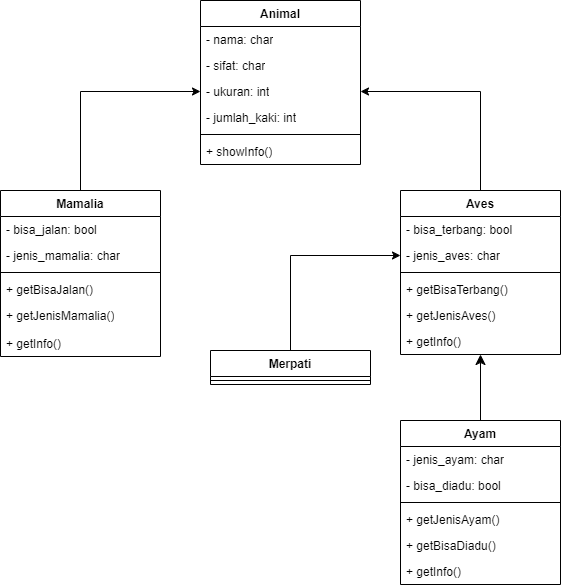

The diagram above was exported from draw.io. Its source (the exported page's mxGraphModel, read from the mxfile embedded in the PNG):
<mxGraphModel dx="1034" dy="456" grid="1" gridSize="10" guides="1" tooltips="1" connect="1" arrows="1" fold="1" page="1" pageScale="1" pageWidth="827" pageHeight="1169" math="0" shadow="0">
  <root>
    <mxCell id="WIyWlLk6GJQsqaUBKTNV-0" />
    <mxCell id="WIyWlLk6GJQsqaUBKTNV-1" parent="WIyWlLk6GJQsqaUBKTNV-0" />
    <mxCell id="PF3mHbogNIiYLBn57Sb_-39" style="edgeStyle=orthogonalEdgeStyle;rounded=0;orthogonalLoop=1;jettySize=auto;html=1;entryX=0;entryY=0.5;entryDx=0;entryDy=0;" parent="WIyWlLk6GJQsqaUBKTNV-1" source="PF3mHbogNIiYLBn57Sb_-6" target="PF3mHbogNIiYLBn57Sb_-36" edge="1">
      <mxGeometry relative="1" as="geometry" />
    </mxCell>
    <mxCell id="PF3mHbogNIiYLBn57Sb_-6" value="Mamalia" style="swimlane;fontStyle=1;align=center;verticalAlign=top;childLayout=stackLayout;horizontal=1;startSize=26;horizontalStack=0;resizeParent=1;resizeParentMax=0;resizeLast=0;collapsible=1;marginBottom=0;whiteSpace=wrap;html=1;" parent="WIyWlLk6GJQsqaUBKTNV-1" vertex="1">
      <mxGeometry x="120" y="260" width="160" height="166" as="geometry" />
    </mxCell>
    <mxCell id="PF3mHbogNIiYLBn57Sb_-7" value="- bisa_jalan: bool" style="text;strokeColor=none;fillColor=none;align=left;verticalAlign=top;spacingLeft=4;spacingRight=4;overflow=hidden;rotatable=0;points=[[0,0.5],[1,0.5]];portConstraint=eastwest;whiteSpace=wrap;html=1;" parent="PF3mHbogNIiYLBn57Sb_-6" vertex="1">
      <mxGeometry y="26" width="160" height="26" as="geometry" />
    </mxCell>
    <mxCell id="PF3mHbogNIiYLBn57Sb_-10" value="- jenis_mamalia: char" style="text;strokeColor=none;fillColor=none;align=left;verticalAlign=top;spacingLeft=4;spacingRight=4;overflow=hidden;rotatable=0;points=[[0,0.5],[1,0.5]];portConstraint=eastwest;whiteSpace=wrap;html=1;" parent="PF3mHbogNIiYLBn57Sb_-6" vertex="1">
      <mxGeometry y="52" width="160" height="26" as="geometry" />
    </mxCell>
    <mxCell id="PF3mHbogNIiYLBn57Sb_-8" value="" style="line;strokeWidth=1;fillColor=none;align=left;verticalAlign=middle;spacingTop=-1;spacingLeft=3;spacingRight=3;rotatable=0;labelPosition=right;points=[];portConstraint=eastwest;strokeColor=inherit;" parent="PF3mHbogNIiYLBn57Sb_-6" vertex="1">
      <mxGeometry y="78" width="160" height="8" as="geometry" />
    </mxCell>
    <mxCell id="PF3mHbogNIiYLBn57Sb_-9" value="+ getBisaJalan()" style="text;strokeColor=none;fillColor=none;align=left;verticalAlign=top;spacingLeft=4;spacingRight=4;overflow=hidden;rotatable=0;points=[[0,0.5],[1,0.5]];portConstraint=eastwest;whiteSpace=wrap;html=1;" parent="PF3mHbogNIiYLBn57Sb_-6" vertex="1">
      <mxGeometry y="86" width="160" height="26" as="geometry" />
    </mxCell>
    <mxCell id="nPGnpEQelIoy4dOCE45N-0" value="+ getJenisMamalia()" style="text;strokeColor=none;fillColor=none;align=left;verticalAlign=top;spacingLeft=4;spacingRight=4;overflow=hidden;rotatable=0;points=[[0,0.5],[1,0.5]];portConstraint=eastwest;whiteSpace=wrap;html=1;" parent="PF3mHbogNIiYLBn57Sb_-6" vertex="1">
      <mxGeometry y="112" width="160" height="28" as="geometry" />
    </mxCell>
    <mxCell id="nPGnpEQelIoy4dOCE45N-2" value="+ getInfo()" style="text;strokeColor=none;fillColor=none;align=left;verticalAlign=top;spacingLeft=4;spacingRight=4;overflow=hidden;rotatable=0;points=[[0,0.5],[1,0.5]];portConstraint=eastwest;whiteSpace=wrap;html=1;" parent="PF3mHbogNIiYLBn57Sb_-6" vertex="1">
      <mxGeometry y="140" width="160" height="26" as="geometry" />
    </mxCell>
    <mxCell id="PF3mHbogNIiYLBn57Sb_-11" value="Animal" style="swimlane;fontStyle=1;align=center;verticalAlign=top;childLayout=stackLayout;horizontal=1;startSize=26;horizontalStack=0;resizeParent=1;resizeParentMax=0;resizeLast=0;collapsible=1;marginBottom=0;whiteSpace=wrap;html=1;" parent="WIyWlLk6GJQsqaUBKTNV-1" vertex="1">
      <mxGeometry x="320" y="70" width="160" height="164" as="geometry" />
    </mxCell>
    <mxCell id="PF3mHbogNIiYLBn57Sb_-12" value="- nama: char" style="text;strokeColor=none;fillColor=none;align=left;verticalAlign=top;spacingLeft=4;spacingRight=4;overflow=hidden;rotatable=0;points=[[0,0.5],[1,0.5]];portConstraint=eastwest;whiteSpace=wrap;html=1;" parent="PF3mHbogNIiYLBn57Sb_-11" vertex="1">
      <mxGeometry y="26" width="160" height="26" as="geometry" />
    </mxCell>
    <mxCell id="PF3mHbogNIiYLBn57Sb_-13" value="- sifat: char" style="text;strokeColor=none;fillColor=none;align=left;verticalAlign=top;spacingLeft=4;spacingRight=4;overflow=hidden;rotatable=0;points=[[0,0.5],[1,0.5]];portConstraint=eastwest;whiteSpace=wrap;html=1;" parent="PF3mHbogNIiYLBn57Sb_-11" vertex="1">
      <mxGeometry y="52" width="160" height="26" as="geometry" />
    </mxCell>
    <mxCell id="PF3mHbogNIiYLBn57Sb_-36" value="- ukuran: int" style="text;strokeColor=none;fillColor=none;align=left;verticalAlign=top;spacingLeft=4;spacingRight=4;overflow=hidden;rotatable=0;points=[[0,0.5],[1,0.5]];portConstraint=eastwest;whiteSpace=wrap;html=1;" parent="PF3mHbogNIiYLBn57Sb_-11" vertex="1">
      <mxGeometry y="78" width="160" height="26" as="geometry" />
    </mxCell>
    <mxCell id="PF3mHbogNIiYLBn57Sb_-37" value="- jumlah_kaki: int" style="text;strokeColor=none;fillColor=none;align=left;verticalAlign=top;spacingLeft=4;spacingRight=4;overflow=hidden;rotatable=0;points=[[0,0.5],[1,0.5]];portConstraint=eastwest;whiteSpace=wrap;html=1;" parent="PF3mHbogNIiYLBn57Sb_-11" vertex="1">
      <mxGeometry y="104" width="160" height="26" as="geometry" />
    </mxCell>
    <mxCell id="PF3mHbogNIiYLBn57Sb_-14" value="" style="line;strokeWidth=1;fillColor=none;align=left;verticalAlign=middle;spacingTop=-1;spacingLeft=3;spacingRight=3;rotatable=0;labelPosition=right;points=[];portConstraint=eastwest;strokeColor=inherit;" parent="PF3mHbogNIiYLBn57Sb_-11" vertex="1">
      <mxGeometry y="130" width="160" height="8" as="geometry" />
    </mxCell>
    <mxCell id="PF3mHbogNIiYLBn57Sb_-38" value="+ showInfo()" style="text;strokeColor=none;fillColor=none;align=left;verticalAlign=top;spacingLeft=4;spacingRight=4;overflow=hidden;rotatable=0;points=[[0,0.5],[1,0.5]];portConstraint=eastwest;whiteSpace=wrap;html=1;" parent="PF3mHbogNIiYLBn57Sb_-11" vertex="1">
      <mxGeometry y="138" width="160" height="26" as="geometry" />
    </mxCell>
    <mxCell id="PF3mHbogNIiYLBn57Sb_-40" style="edgeStyle=orthogonalEdgeStyle;rounded=0;orthogonalLoop=1;jettySize=auto;html=1;entryX=1;entryY=0.5;entryDx=0;entryDy=0;" parent="WIyWlLk6GJQsqaUBKTNV-1" source="PF3mHbogNIiYLBn57Sb_-16" target="PF3mHbogNIiYLBn57Sb_-36" edge="1">
      <mxGeometry relative="1" as="geometry" />
    </mxCell>
    <mxCell id="PF3mHbogNIiYLBn57Sb_-16" value="Aves" style="swimlane;fontStyle=1;align=center;verticalAlign=top;childLayout=stackLayout;horizontal=1;startSize=26;horizontalStack=0;resizeParent=1;resizeParentMax=0;resizeLast=0;collapsible=1;marginBottom=0;whiteSpace=wrap;html=1;" parent="WIyWlLk6GJQsqaUBKTNV-1" vertex="1">
      <mxGeometry x="520" y="260" width="160" height="164" as="geometry" />
    </mxCell>
    <mxCell id="PF3mHbogNIiYLBn57Sb_-17" value="- bisa_terbang: bool" style="text;strokeColor=none;fillColor=none;align=left;verticalAlign=top;spacingLeft=4;spacingRight=4;overflow=hidden;rotatable=0;points=[[0,0.5],[1,0.5]];portConstraint=eastwest;whiteSpace=wrap;html=1;" parent="PF3mHbogNIiYLBn57Sb_-16" vertex="1">
      <mxGeometry y="26" width="160" height="26" as="geometry" />
    </mxCell>
    <mxCell id="PF3mHbogNIiYLBn57Sb_-18" value="- jenis_aves: char" style="text;strokeColor=none;fillColor=none;align=left;verticalAlign=top;spacingLeft=4;spacingRight=4;overflow=hidden;rotatable=0;points=[[0,0.5],[1,0.5]];portConstraint=eastwest;whiteSpace=wrap;html=1;" parent="PF3mHbogNIiYLBn57Sb_-16" vertex="1">
      <mxGeometry y="52" width="160" height="26" as="geometry" />
    </mxCell>
    <mxCell id="PF3mHbogNIiYLBn57Sb_-19" value="" style="line;strokeWidth=1;fillColor=none;align=left;verticalAlign=middle;spacingTop=-1;spacingLeft=3;spacingRight=3;rotatable=0;labelPosition=right;points=[];portConstraint=eastwest;strokeColor=inherit;" parent="PF3mHbogNIiYLBn57Sb_-16" vertex="1">
      <mxGeometry y="78" width="160" height="8" as="geometry" />
    </mxCell>
    <mxCell id="PF3mHbogNIiYLBn57Sb_-20" value="+ getBisaTerbang()" style="text;strokeColor=none;fillColor=none;align=left;verticalAlign=top;spacingLeft=4;spacingRight=4;overflow=hidden;rotatable=0;points=[[0,0.5],[1,0.5]];portConstraint=eastwest;whiteSpace=wrap;html=1;" parent="PF3mHbogNIiYLBn57Sb_-16" vertex="1">
      <mxGeometry y="86" width="160" height="26" as="geometry" />
    </mxCell>
    <mxCell id="nPGnpEQelIoy4dOCE45N-8" value="+ getJenisAves()" style="text;strokeColor=none;fillColor=none;align=left;verticalAlign=top;spacingLeft=4;spacingRight=4;overflow=hidden;rotatable=0;points=[[0,0.5],[1,0.5]];portConstraint=eastwest;whiteSpace=wrap;html=1;" parent="PF3mHbogNIiYLBn57Sb_-16" vertex="1">
      <mxGeometry y="112" width="160" height="26" as="geometry" />
    </mxCell>
    <mxCell id="nPGnpEQelIoy4dOCE45N-9" value="+ getInfo()" style="text;strokeColor=none;fillColor=none;align=left;verticalAlign=top;spacingLeft=4;spacingRight=4;overflow=hidden;rotatable=0;points=[[0,0.5],[1,0.5]];portConstraint=eastwest;whiteSpace=wrap;html=1;" parent="PF3mHbogNIiYLBn57Sb_-16" vertex="1">
      <mxGeometry y="138" width="160" height="26" as="geometry" />
    </mxCell>
    <mxCell id="nPGnpEQelIoy4dOCE45N-10" value="" style="edgeStyle=none;curved=1;rounded=0;orthogonalLoop=1;jettySize=auto;html=1;fontSize=12;startSize=8;endSize=8;" parent="WIyWlLk6GJQsqaUBKTNV-1" source="PF3mHbogNIiYLBn57Sb_-21" target="nPGnpEQelIoy4dOCE45N-9" edge="1">
      <mxGeometry relative="1" as="geometry" />
    </mxCell>
    <mxCell id="PF3mHbogNIiYLBn57Sb_-21" value="Ayam" style="swimlane;fontStyle=1;align=center;verticalAlign=top;childLayout=stackLayout;horizontal=1;startSize=26;horizontalStack=0;resizeParent=1;resizeParentMax=0;resizeLast=0;collapsible=1;marginBottom=0;whiteSpace=wrap;html=1;" parent="WIyWlLk6GJQsqaUBKTNV-1" vertex="1">
      <mxGeometry x="520" y="490" width="160" height="164" as="geometry" />
    </mxCell>
    <mxCell id="PF3mHbogNIiYLBn57Sb_-22" value="- jenis_ayam: char" style="text;strokeColor=none;fillColor=none;align=left;verticalAlign=top;spacingLeft=4;spacingRight=4;overflow=hidden;rotatable=0;points=[[0,0.5],[1,0.5]];portConstraint=eastwest;whiteSpace=wrap;html=1;" parent="PF3mHbogNIiYLBn57Sb_-21" vertex="1">
      <mxGeometry y="26" width="160" height="26" as="geometry" />
    </mxCell>
    <mxCell id="PF3mHbogNIiYLBn57Sb_-23" value="- bisa_diadu: bool" style="text;strokeColor=none;fillColor=none;align=left;verticalAlign=top;spacingLeft=4;spacingRight=4;overflow=hidden;rotatable=0;points=[[0,0.5],[1,0.5]];portConstraint=eastwest;whiteSpace=wrap;html=1;" parent="PF3mHbogNIiYLBn57Sb_-21" vertex="1">
      <mxGeometry y="52" width="160" height="26" as="geometry" />
    </mxCell>
    <mxCell id="PF3mHbogNIiYLBn57Sb_-24" value="" style="line;strokeWidth=1;fillColor=none;align=left;verticalAlign=middle;spacingTop=-1;spacingLeft=3;spacingRight=3;rotatable=0;labelPosition=right;points=[];portConstraint=eastwest;strokeColor=inherit;" parent="PF3mHbogNIiYLBn57Sb_-21" vertex="1">
      <mxGeometry y="78" width="160" height="8" as="geometry" />
    </mxCell>
    <mxCell id="PF3mHbogNIiYLBn57Sb_-25" value="+ getJenisAyam()" style="text;strokeColor=none;fillColor=none;align=left;verticalAlign=top;spacingLeft=4;spacingRight=4;overflow=hidden;rotatable=0;points=[[0,0.5],[1,0.5]];portConstraint=eastwest;whiteSpace=wrap;html=1;" parent="PF3mHbogNIiYLBn57Sb_-21" vertex="1">
      <mxGeometry y="86" width="160" height="26" as="geometry" />
    </mxCell>
    <mxCell id="nPGnpEQelIoy4dOCE45N-11" value="+ getBisaDiadu()" style="text;strokeColor=none;fillColor=none;align=left;verticalAlign=top;spacingLeft=4;spacingRight=4;overflow=hidden;rotatable=0;points=[[0,0.5],[1,0.5]];portConstraint=eastwest;whiteSpace=wrap;html=1;" parent="PF3mHbogNIiYLBn57Sb_-21" vertex="1">
      <mxGeometry y="112" width="160" height="26" as="geometry" />
    </mxCell>
    <mxCell id="nPGnpEQelIoy4dOCE45N-12" value="+ getInfo()" style="text;strokeColor=none;fillColor=none;align=left;verticalAlign=top;spacingLeft=4;spacingRight=4;overflow=hidden;rotatable=0;points=[[0,0.5],[1,0.5]];portConstraint=eastwest;whiteSpace=wrap;html=1;" parent="PF3mHbogNIiYLBn57Sb_-21" vertex="1">
      <mxGeometry y="138" width="160" height="26" as="geometry" />
    </mxCell>
    <mxCell id="PF3mHbogNIiYLBn57Sb_-42" style="edgeStyle=orthogonalEdgeStyle;rounded=0;orthogonalLoop=1;jettySize=auto;html=1;entryX=0;entryY=0.5;entryDx=0;entryDy=0;" parent="WIyWlLk6GJQsqaUBKTNV-1" source="PF3mHbogNIiYLBn57Sb_-26" target="PF3mHbogNIiYLBn57Sb_-18" edge="1">
      <mxGeometry relative="1" as="geometry" />
    </mxCell>
    <mxCell id="PF3mHbogNIiYLBn57Sb_-26" value="Merpati" style="swimlane;fontStyle=1;align=center;verticalAlign=top;childLayout=stackLayout;horizontal=1;startSize=26;horizontalStack=0;resizeParent=1;resizeParentMax=0;resizeLast=0;collapsible=1;marginBottom=0;whiteSpace=wrap;html=1;" parent="WIyWlLk6GJQsqaUBKTNV-1" vertex="1">
      <mxGeometry x="330" y="420" width="160" height="34" as="geometry" />
    </mxCell>
    <mxCell id="PF3mHbogNIiYLBn57Sb_-29" value="" style="line;strokeWidth=1;fillColor=none;align=left;verticalAlign=middle;spacingTop=-1;spacingLeft=3;spacingRight=3;rotatable=0;labelPosition=right;points=[];portConstraint=eastwest;strokeColor=inherit;" parent="PF3mHbogNIiYLBn57Sb_-26" vertex="1">
      <mxGeometry y="26" width="160" height="8" as="geometry" />
    </mxCell>
  </root>
</mxGraphModel>